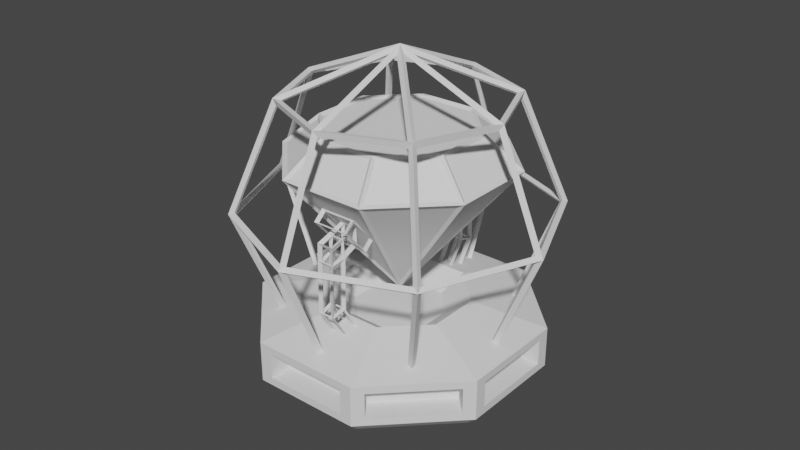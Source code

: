 # Source: DiamondFromAnotherDimenson.blend  (saved by Blender 2.90.8; exported with 4.5.12 LTS)
import bpy
from mathutils import Matrix  # noqa: F401  (used for matrix-valued properties, if any)

bpy.ops.wm.read_factory_settings(use_empty=True)
scene = bpy.context.scene
scene.name = 'Scene'

# ---- collections
col_collection = bpy.data.collections.new('Collection'); scene.collection.children.link(col_collection)

# ---- world
world_world = bpy.data.worlds.new('World'); scene.world = world_world
world_world.use_nodes = True; world_world.node_tree.nodes.clear()
_N = world_world.node_tree.nodes; _L = world_world.node_tree.links
n0 = _N.new('ShaderNodeOutputWorld'); n0.name = 'World Output'; n0.location = (300, 300)
n1 = _N.new('ShaderNodeBackground'); n1.name = 'Background'; n1.location = (10, 300)
n1.inputs[0].default_value = (0.05088, 0.05088, 0.05088, 1.0)
_L.new(n1.outputs[0], n0.inputs[0])
n0.is_active_output = True
world_world.color = (0.05088, 0.05088, 0.05088)
world_world.use_sun_shadow = False
world_world.sun_shadow_jitter_overblur = 0.0

# ---- meshes
me_cone_001 = bpy.data.meshes.new('Cone.001')
me_cone_001.from_pydata([(-0.3827, 0.9239, 0.4732), (-0.9239, 0.3827, 0.4732), (-0.9239, -0.3827, 0.4732), (-0.3827, -0.9239, 0.4732), (0.3827, -0.9239, 0.4732), (0.9239, -0.3827, 0.4732), (0.9239, 0.3827, 0.4732), (0.3827, 0.9239, 0.4732), (-2.412e-07, -9.991e-08, -0.7283), (-0.26, 0.6277, 0.742), (-0.6277, 0.26, 0.742), (-0.6277, -0.26, 0.742), (-0.26, -0.6277, 0.742), (0.26, -0.6277, 0.742), (0.6277, -0.26, 0.742), (0.6277, 0.26, 0.742), (0.26, 0.6277, 0.742)], [], [(0, 8, 1), (1, 8, 2), (2, 8, 3), (3, 8, 4), (4, 8, 5), (5, 8, 6), (6, 7, 16, 15), (6, 8, 7), (7, 8, 0), (9, 10, 11, 12, 13, 14, 15, 16), (5, 6, 15, 14), (0, 1, 10, 9), (4, 5, 14, 13), (3, 4, 13, 12), (2, 3, 12, 11), (1, 2, 11, 10), (7, 0, 9, 16)])
_uv = me_cone_001.uv_layers.new(name='UVMap')
_uv.uv.foreach_set('vector', [0.25, 0.49, 0.25, 0.25, 0.4197, 0.4197, 0.4197, 0.4197, 0.25, 0.25, 0.49, 0.25, 0.49, 0.25, 0.25, 0.25, 0.4197, 0.08029, 0.4197, 0.08029, 0.25, 0.25, 0.25, 0.01, 0.25, 0.01, 0.25, 0.25, 0.08029, 0.08029, 0.08029, 0.08029, 0.25, 0.25, 0.01, 0.25, 0.01, 0.25, 0.08029, 0.4197, 0.08029, 0.4197, 0.01, 0.25, 0.01, 0.25, 0.25, 0.25, 0.08029, 0.4197, 0.08029, 0.4197, 0.25, 0.25, 0.25, 0.49, 0.75, 0.49, 0.9197, 0.4197, 0.99, 0.25, 0.9197, 0.08029, 0.75, 0.01, 0.5803, 0.08029, 0.51, 0.25, 0.5803, 0.4197, 0.08029, 0.08029, 0.01, 0.25, 0.01, 0.25, 0.08029, 0.08029, 0.25, 0.49, 0.4197, 0.4197, 0.4197, 0.4197, 0.25, 0.49, 0.25, 0.01, 0.08029, 0.08029, 0.08029, 0.08029, 0.25, 0.01, 0.4197, 0.08029, 0.25, 0.01, 0.25, 0.01, 0.4197, 0.08029, 0.49, 0.25, 0.4197, 0.08029, 0.4197, 0.08029, 0.49, 0.25, 0.4197, 0.4197, 0.49, 0.25, 0.49, 0.25, 0.4197, 0.4197, 0.08029, 0.4197, 0.25, 0.49, 0.25, 0.49, 0.08029, 0.4197])
me_cone_001.use_remesh_fix_poles = True
me_cone_001.use_remesh_preserve_attributes = False
me_cone_001.use_mirror_vertex_groups = False
me_cone_001.update()
me_cube_001 = bpy.data.meshes.new('Cube.001')
me_cube_001.from_pydata([(-1.0, -1.0, -1.0), (-1.0, -1.0, 1.0), (-1.0, 1.0, -1.0), (-1.0, 1.0, 1.0), (1.0, -1.0, -1.0), (1.0, -1.0, 1.0), (1.0, 1.0, -1.0), (1.0, 1.0, 1.0), (-0.4107, -12.2, -6.253), (-0.4107, -3.287, 0.6164), (-0.4107, -10.29, -6.62), (-0.4107, -1.373, 0.2499), (0.4107, -12.2, -6.253), (0.4107, -3.287, 0.6164), (0.4107, -10.29, -6.62), (0.4107, -1.373, 0.2499), (-0.4107, -10.42, -2.306), (-0.4107, -8.506, -2.672), (0.4107, -8.506, -2.672), (0.4107, -10.42, -2.306), (-0.4107, -5.055, -0.1079), (-0.4107, -3.141, -0.4744), (0.4107, -3.141, -0.4744), (0.4107, -5.055, -0.1079), (-0.4107, 1.033, -0.07539), (0.4107, 1.033, -0.07539), (-0.4107, -0.7354, -0.7997), (0.4107, -0.7354, -0.7997)], [], [(0, 1, 3, 2), (2, 3, 7, 6), (6, 7, 5, 4), (4, 5, 1, 0), (2, 6, 4, 0), (7, 3, 1, 5), (20, 9, 11, 21), (15, 22, 27, 25), (22, 15, 13, 23), (23, 13, 9, 20), (10, 14, 12, 8), (15, 11, 9, 13), (12, 19, 16, 8), (14, 18, 19, 12), (10, 17, 18, 14), (8, 16, 17, 10), (19, 23, 20, 16), (18, 22, 23, 19), (17, 21, 22, 18), (16, 20, 21, 17), (26, 24, 25, 27), (11, 15, 25, 24), (21, 11, 24, 26), (22, 21, 26, 27)])
_uv = me_cube_001.uv_layers.new(name='UVMap')
_uv.uv.foreach_set('vector', [0.375, 0.0, 0.625, 0.0, 0.625, 0.25, 0.375, 0.25, 0.375, 0.25, 0.625, 0.25, 0.625, 0.5, 0.375, 0.5, 0.375, 0.5, 0.625, 0.5, 0.625, 0.75, 0.375, 0.75, 0.375, 0.75, 0.625, 0.75, 0.625, 1.0, 0.375, 1.0, 0.125, 0.5, 0.375, 0.5, 0.375, 0.75, 0.125, 0.75, 0.625, 0.5, 0.875, 0.5, 0.875, 0.75, 0.625, 0.75, 0.594, 0.0, 0.625, 0.0, 0.625, 0.25, 0.594, 0.25, 0.625, 0.5, 0.594, 0.5, 0.594, 0.5, 0.625, 0.5, 0.594, 0.5, 0.625, 0.5, 0.625, 0.75, 0.594, 0.75, 0.594, 0.75, 0.625, 0.75, 0.625, 1.0, 0.594, 1.0, 0.125, 0.5, 0.375, 0.5, 0.375, 0.75, 0.125, 0.75, 0.625, 0.5, 0.875, 0.5, 0.875, 0.75, 0.625, 0.75, 0.375, 0.75, 0.5, 0.75, 0.5, 1.0, 0.375, 1.0, 0.375, 0.5, 0.5, 0.5, 0.5, 0.75, 0.375, 0.75, 0.375, 0.25, 0.5, 0.25, 0.5, 0.5, 0.375, 0.5, 0.375, 0.0, 0.5, 0.0, 0.5, 0.25, 0.375, 0.25, 0.5, 0.75, 0.594, 0.75, 0.594, 1.0, 0.5, 1.0, 0.5, 0.5, 0.594, 0.5, 0.594, 0.75, 0.5, 0.75, 0.5, 0.25, 0.594, 0.25, 0.594, 0.5, 0.5, 0.5, 0.5, 0.0, 0.594, 0.0, 0.594, 0.25, 0.5, 0.25, 0.594, 0.25, 0.625, 0.25, 0.625, 0.5, 0.594, 0.5, 0.875, 0.5, 0.625, 0.5, 0.625, 0.5, 0.875, 0.5, 0.594, 0.25, 0.625, 0.25, 0.625, 0.25, 0.594, 0.25, 0.594, 0.5, 0.594, 0.25, 0.594, 0.25, 0.594, 0.5])
me_cube_001.use_remesh_fix_poles = True
me_cube_001.use_remesh_preserve_attributes = False
me_cube_001.use_mirror_vertex_groups = False
me_cube_001.update()
me_cone_002 = bpy.data.meshes.new('Cone.002')
me_cone_002.from_pydata([(-0.3827, 0.9239, 0.4732), (-0.9239, 0.3827, 0.4732), (-0.9239, -0.3827, 0.4732), (-0.3827, -0.9239, 0.4732), (0.3827, -0.9239, 0.4732), (0.9239, -0.3827, 0.4732), (0.9239, 0.3827, 0.4732), (0.3827, 0.9239, 0.4732), (-2.412e-07, -9.991e-08, -0.7283), (-0.26, 0.6277, 0.742), (-0.6277, 0.26, 0.742), (-0.6277, -0.26, 0.742), (-0.26, -0.6277, 0.742), (0.26, -0.6277, 0.742), (0.6277, -0.26, 0.742), (0.6277, 0.26, 0.742), (0.26, 0.6277, 0.742)], [], [(0, 8, 1), (1, 8, 2), (2, 8, 3), (3, 8, 4), (4, 8, 5), (5, 8, 6), (6, 7, 16, 15), (6, 8, 7), (7, 8, 0), (9, 10, 11, 12, 13, 14, 15, 16), (5, 6, 15, 14), (0, 1, 10, 9), (4, 5, 14, 13), (3, 4, 13, 12), (2, 3, 12, 11), (1, 2, 11, 10), (7, 0, 9, 16)])
_uv = me_cone_002.uv_layers.new(name='UVMap')
_uv.uv.foreach_set('vector', [0.25, 0.49, 0.25, 0.25, 0.4197, 0.4197, 0.4197, 0.4197, 0.25, 0.25, 0.49, 0.25, 0.49, 0.25, 0.25, 0.25, 0.4197, 0.08029, 0.4197, 0.08029, 0.25, 0.25, 0.25, 0.01, 0.25, 0.01, 0.25, 0.25, 0.08029, 0.08029, 0.08029, 0.08029, 0.25, 0.25, 0.01, 0.25, 0.01, 0.25, 0.08029, 0.4197, 0.08029, 0.4197, 0.01, 0.25, 0.01, 0.25, 0.25, 0.25, 0.08029, 0.4197, 0.08029, 0.4197, 0.25, 0.25, 0.25, 0.49, 0.75, 0.49, 0.9197, 0.4197, 0.99, 0.25, 0.9197, 0.08029, 0.75, 0.01, 0.5803, 0.08029, 0.51, 0.25, 0.5803, 0.4197, 0.08029, 0.08029, 0.01, 0.25, 0.01, 0.25, 0.08029, 0.08029, 0.25, 0.49, 0.4197, 0.4197, 0.4197, 0.4197, 0.25, 0.49, 0.25, 0.01, 0.08029, 0.08029, 0.08029, 0.08029, 0.25, 0.01, 0.4197, 0.08029, 0.25, 0.01, 0.25, 0.01, 0.4197, 0.08029, 0.49, 0.25, 0.4197, 0.08029, 0.4197, 0.08029, 0.49, 0.25, 0.4197, 0.4197, 0.49, 0.25, 0.49, 0.25, 0.4197, 0.4197, 0.08029, 0.4197, 0.25, 0.49, 0.25, 0.49, 0.08029, 0.4197])
me_cone_002.use_remesh_fix_poles = True
me_cone_002.use_remesh_preserve_attributes = False
me_cone_002.use_mirror_vertex_groups = False
me_cone_002.update()
me_cylinder_001 = bpy.data.meshes.new('Cylinder.001')
me_cylinder_001.from_pydata([(2.98e-08, 0.3175, 0.5356), (0.07866, 0.9674, 0.3119), (0.2245, 0.2245, 0.5356), (0.7397, 0.6284, 0.3119), (0.3175, -2.426e-08, 0.5356), (0.9674, -0.07866, 0.3119), (0.2245, -0.2245, 0.5356), (0.6284, -0.7397, 0.3119), (-2.149e-08, -0.3175, 0.5356), (-0.07866, -0.9674, 0.3119), (-0.2245, -0.2245, 0.5356), (-0.7397, -0.6284, 0.3119), (-0.3175, 0.0, 0.5356), (-0.9674, 0.07866, 0.3119), (-0.2245, 0.2245, 0.5356), (-0.7397, 0.6284, 0.3119), (-3.726e-08, 0.9015, -1.0), (0.07866, 0.9674, -0.4235), (0.7397, 0.6284, -0.4235), (0.6374, 0.6374, -1.0), (0.9674, -0.07866, -0.4235), (0.9015, -1.717e-07, -1.0), (0.6284, -0.7397, -0.4235), (0.6374, -0.6374, -1.0), (-0.07866, -0.9674, -0.4235), (-1.253e-07, -0.9015, -1.0), (-0.7397, -0.6284, -0.4235), (-0.6374, -0.6374, -1.0), (-0.9674, 0.07866, -0.4235), (-0.9015, 4.438e-09, -1.0), (-0.7397, 0.6284, -0.4235), (-0.6374, 0.6374, -1.0), (2.98e-08, 0.4893, 1.0), (0.346, 0.346, 1.0), (0.4893, -2.98e-08, 1.0), (0.346, -0.346, 1.0), (-2.98e-08, -0.4893, 1.0), (-0.346, -0.346, 1.0), (-0.4893, 0.0, 1.0), (-0.346, 0.346, 1.0), (-0.6284, 0.7397, 0.3119), (-0.9674, -0.07866, 0.3119), (-0.9674, -0.07866, -0.4235), (-0.6284, 0.7397, -0.4235), (-1.0, 1.192e-08, 0.5282), (-0.6284, -0.7397, 0.3119), (-0.6284, -0.7397, -0.4235), (-1.0, 1.192e-08, -0.6398), (-0.7071, -0.7071, 0.5282), (0.07866, -0.9674, 0.3119), (0.07866, -0.9674, -0.4235), (-0.7071, -0.7071, -0.6398), (-8.742e-08, -1.0, 0.5282), (0.7397, -0.6284, 0.3119), (0.7397, -0.6284, -0.4235), (-8.742e-08, -1.0, -0.6398), (0.7071, -0.7071, 0.5282), (0.9674, 0.07866, 0.3119), (0.9674, 0.07866, -0.4235), (0.7071, -0.7071, -0.6398), (1.0, -4.371e-08, 0.5282), (0.6284, 0.7397, 0.3119), (0.6284, 0.7397, -0.4235), (1.0, -4.371e-08, -0.6398), (0.7071, 0.7071, 0.5282), (-0.07866, 0.9674, 0.3119), (-0.07866, 0.9674, -0.4235), (0.7071, 0.7071, -0.6398), (0.0, 1.0, 0.5282), (-0.7071, 0.7071, 0.5282), (-0.7071, 0.7071, -0.6398), (0.0, 1.0, -0.6398), (-0.5931, 0.5677, 0.3119), (-0.8209, 0.01795, 0.3119), (-0.8209, 0.01795, -0.4235), (-0.5931, 0.5677, -0.4235), (-0.8209, -0.01795, 0.3119), (-0.5931, -0.5677, 0.3119), (-0.5931, -0.5677, -0.4235), (-0.8209, -0.01795, -0.4235), (-0.5677, -0.5931, 0.3119), (-0.01795, -0.8209, 0.3119), (-0.01795, -0.8209, -0.4235), (-0.5677, -0.5931, -0.4235), (0.01795, -0.8209, 0.3119), (0.5677, -0.5931, 0.3119), (0.5677, -0.5931, -0.4235), (0.01795, -0.8209, -0.4235), (0.5931, -0.5677, 0.3119), (0.8209, -0.01795, 0.3119), (0.8209, -0.01795, -0.4235), (0.5931, -0.5677, -0.4235), (0.8209, 0.01795, 0.3119), (0.5931, 0.5677, 0.3119), (0.5931, 0.5677, -0.4235), (0.8209, 0.01795, -0.4235), (0.5677, 0.5931, 0.3119), (0.01795, 0.8209, 0.3119), (0.01795, 0.8209, -0.4235), (0.5677, 0.5931, -0.4235), (-0.01795, 0.8209, 0.3119), (-0.5677, 0.5931, 0.3119), (-0.5677, 0.5931, -0.4235), (-0.01795, 0.8209, -0.4235)], [], [(50, 22, 86, 87), (41, 42, 79, 76), (61, 62, 99, 96), (7, 49, 84, 85), (26, 11, 77, 78), (17, 1, 97, 98), (42, 26, 78, 79), (62, 17, 98, 99), (64, 68, 32, 33), (60, 64, 33, 34), (56, 60, 34, 35), (52, 56, 35, 36), (48, 52, 36, 37), (44, 48, 37, 38), (69, 44, 38, 39), (68, 69, 39, 32), (2, 0, 14, 12, 10, 8, 6, 4), (71, 67, 19, 16), (67, 63, 21, 19), (63, 59, 23, 21), (59, 55, 25, 23), (55, 51, 27, 25), (51, 47, 29, 27), (47, 70, 31, 29), (70, 71, 16, 31), (16, 19, 21, 23, 25, 27, 29, 31), (0, 2, 33, 32), (2, 4, 34, 33), (4, 6, 35, 34), (6, 8, 36, 35), (8, 10, 37, 36), (10, 12, 38, 37), (12, 14, 39, 38), (14, 0, 32, 39), (15, 13, 44, 69), (28, 30, 70, 47), (30, 15, 69, 70), (13, 28, 47, 44), (41, 11, 48, 44), (26, 42, 47, 51), (11, 26, 51, 48), (42, 41, 44, 47), (45, 9, 52, 48), (24, 46, 51, 55), (9, 24, 55, 52), (46, 45, 48, 51), (49, 7, 56, 52), (22, 50, 55, 59), (7, 22, 59, 56), (50, 49, 52, 55), (53, 5, 60, 56), (20, 54, 59, 63), (5, 20, 63, 60), (54, 53, 56, 59), (57, 3, 64, 60), (18, 58, 63, 67), (3, 18, 67, 64), (58, 57, 60, 63), (61, 1, 68, 64), (17, 62, 67, 71), (1, 17, 71, 68), (62, 61, 64, 67), (65, 40, 69, 68), (43, 66, 71, 70), (40, 43, 70, 69), (66, 65, 68, 71), (98, 97, 96, 99), (86, 85, 84, 87), (82, 81, 80, 83), (78, 77, 76, 79), (74, 73, 72, 75), (94, 93, 92, 95), (90, 89, 88, 91), (102, 101, 100, 103), (22, 7, 85, 86), (3, 57, 92, 93), (13, 15, 72, 73), (49, 50, 87, 84), (58, 18, 94, 95), (30, 28, 74, 75), (18, 3, 93, 94), (15, 30, 75, 72), (40, 65, 100, 101), (9, 45, 80, 81), (57, 58, 95, 92), (28, 13, 73, 74), (66, 43, 102, 103), (46, 24, 82, 83), (43, 40, 101, 102), (24, 9, 81, 82), (5, 53, 88, 89), (65, 66, 103, 100), (45, 46, 83, 80), (54, 20, 90, 91), (20, 5, 89, 90), (1, 61, 96, 97), (11, 41, 76, 77), (53, 54, 91, 88)])
_uv = me_cylinder_001.uv_layers.new(name='UVMap')
_uv.uv.foreach_set('vector', [0.5139, 0.6113, 0.6111, 0.6113, 0.6111, 0.6113, 0.5139, 0.6113, 0.2639, 0.8608, 0.2639, 0.6113, 0.2639, 0.6113, 0.2639, 0.8608, 0.8889, 0.8608, 0.8889, 0.6113, 0.8889, 0.6113, 0.8889, 0.8608, 0.6111, 0.8608, 0.5139, 0.8608, 0.5139, 0.8608, 0.6111, 0.8608, 0.3611, 0.6113, 0.3611, 0.8608, 0.3611, 0.8608, 0.3611, 0.6113, 0.9861, 0.6113, 0.9861, 0.8608, 0.9861, 0.8608, 0.9861, 0.6113, 0.2639, 0.6113, 0.3611, 0.6113, 0.3611, 0.6113, 0.2639, 0.6113, 0.8889, 0.6113, 0.9861, 0.6113, 0.9861, 0.6113, 0.8889, 0.6113, 0.875, 0.882, 1.0, 0.882, 0.9681, 1.0, 0.9069, 1.0, 0.75, 0.882, 0.875, 0.882, 0.8431, 1.0, 0.7819, 1.0, 0.625, 0.882, 0.75, 0.882, 0.7181, 1.0, 0.6569, 1.0, 0.5, 0.882, 0.625, 0.882, 0.5931, 1.0, 0.5319, 1.0, 0.375, 0.882, 0.5, 0.882, 0.4681, 1.0, 0.4069, 1.0, 0.25, 0.882, 0.375, 0.882, 0.3431, 1.0, 0.2819, 1.0, 0.125, 0.882, 0.25, 0.882, 0.2181, 1.0, 0.1569, 1.0, 0.0, 0.882, 0.125, 0.882, 0.09308, 1.0, 0.03192, 1.0, 0.3039, 0.3039, 0.25, 0.3262, 0.1961, 0.3039, 0.1738, 0.25, 0.1961, 0.1961, 0.25, 0.1738, 0.3039, 0.1961, 0.3262, 0.25, 1.0, 0.59, 0.875, 0.59, 0.8994, 0.5, 0.9756, 0.5, 0.875, 0.59, 0.75, 0.59, 0.7744, 0.5, 0.8506, 0.5, 0.75, 0.59, 0.625, 0.59, 0.6494, 0.5, 0.7256, 0.5, 0.625, 0.59, 0.5, 0.59, 0.5244, 0.5, 0.6006, 0.5, 0.5, 0.59, 0.375, 0.59, 0.3994, 0.5, 0.4756, 0.5, 0.375, 0.59, 0.25, 0.59, 0.2744, 0.5, 0.3506, 0.5, 0.25, 0.59, 0.125, 0.59, 0.1494, 0.5, 0.2256, 0.5, 0.125, 0.59, 0.0, 0.59, 0.02436, 0.5, 0.1006, 0.5, 0.75, 0.3964, 0.8535, 0.3535, 0.8964, 0.25, 0.8535, 0.1465, 0.75, 0.1036, 0.6465, 0.1465, 0.6036, 0.25, 0.6465, 0.3535, 0.25, 0.3262, 0.3039, 0.3039, 0.333, 0.333, 0.25, 0.3674, 0.3039, 0.3039, 0.3262, 0.25, 0.3674, 0.25, 0.333, 0.333, 0.3262, 0.25, 0.3039, 0.1961, 0.333, 0.167, 0.3674, 0.25, 0.3039, 0.1961, 0.25, 0.1738, 0.25, 0.1326, 0.333, 0.167, 0.25, 0.1738, 0.1961, 0.1961, 0.167, 0.167, 0.25, 0.1326, 0.1961, 0.1961, 0.1738, 0.25, 0.1326, 0.25, 0.167, 0.167, 0.1738, 0.25, 0.1961, 0.3039, 0.167, 0.333, 0.1326, 0.25, 0.1961, 0.3039, 0.25, 0.3262, 0.25, 0.3674, 0.167, 0.333, 0.1389, 0.8608, 0.2361, 0.8608, 0.25, 0.882, 0.125, 0.882, 0.2361, 0.6113, 0.1389, 0.6113, 0.125, 0.59, 0.25, 0.59, 0.1389, 0.6113, 0.1389, 0.8608, 0.125, 0.882, 0.125, 0.59, 0.2361, 0.8608, 0.2361, 0.6113, 0.25, 0.59, 0.25, 0.882, 0.2639, 0.8608, 0.3611, 0.8608, 0.375, 0.882, 0.25, 0.882, 0.3611, 0.6113, 0.2639, 0.6113, 0.25, 0.59, 0.375, 0.59, 0.3611, 0.8608, 0.3611, 0.6113, 0.375, 0.59, 0.375, 0.882, 0.2639, 0.6113, 0.2639, 0.8608, 0.25, 0.882, 0.25, 0.59, 0.3889, 0.8608, 0.4861, 0.8608, 0.5, 0.882, 0.375, 0.882, 0.4861, 0.6113, 0.3889, 0.6113, 0.375, 0.59, 0.5, 0.59, 0.4861, 0.8608, 0.4861, 0.6113, 0.5, 0.59, 0.5, 0.882, 0.3889, 0.6113, 0.3889, 0.8608, 0.375, 0.882, 0.375, 0.59, 0.5139, 0.8608, 0.6111, 0.8608, 0.625, 0.882, 0.5, 0.882, 0.6111, 0.6113, 0.5139, 0.6113, 0.5, 0.59, 0.625, 0.59, 0.6111, 0.8608, 0.6111, 0.6113, 0.625, 0.59, 0.625, 0.882, 0.5139, 0.6113, 0.5139, 0.8608, 0.5, 0.882, 0.5, 0.59, 0.6389, 0.8608, 0.7361, 0.8608, 0.75, 0.882, 0.625, 0.882, 0.7361, 0.6113, 0.6389, 0.6113, 0.625, 0.59, 0.75, 0.59, 0.7361, 0.8608, 0.7361, 0.6113, 0.75, 0.59, 0.75, 0.882, 0.6389, 0.6113, 0.6389, 0.8608, 0.625, 0.882, 0.625, 0.59, 0.7639, 0.8608, 0.8611, 0.8608, 0.875, 0.882, 0.75, 0.882, 0.8611, 0.6113, 0.7639, 0.6113, 0.75, 0.59, 0.875, 0.59, 0.8611, 0.8608, 0.8611, 0.6113, 0.875, 0.59, 0.875, 0.882, 0.7639, 0.6113, 0.7639, 0.8608, 0.75, 0.882, 0.75, 0.59, 0.8889, 0.8608, 0.9861, 0.8608, 1.0, 0.882, 0.875, 0.882, 0.9861, 0.6113, 0.8889, 0.6113, 0.875, 0.59, 1.0, 0.59, 0.9861, 0.8608, 0.9861, 0.6113, 1.0, 0.59, 1.0, 0.882, 0.8889, 0.6113, 0.8889, 0.8608, 0.875, 0.882, 0.875, 0.59, 0.01391, 0.8608, 0.1111, 0.8608, 0.125, 0.882, 0.0, 0.882, 0.1111, 0.6113, 0.01391, 0.6113, 0.0, 0.59, 0.125, 0.59, 0.1111, 0.8608, 0.1111, 0.6113, 0.125, 0.59, 0.125, 0.882, 0.01391, 0.6113, 0.01391, 0.8608, 0.0, 0.882, 0.0, 0.59, 0.9861, 0.6113, 0.9861, 0.8608, 0.8889, 0.8608, 0.8889, 0.6113, 0.6111, 0.6113, 0.6111, 0.8608, 0.5139, 0.8608, 0.5139, 0.6113, 0.4861, 0.6113, 0.4861, 0.8608, 0.3889, 0.8608, 0.3889, 0.6113, 0.3611, 0.6113, 0.3611, 0.8608, 0.2639, 0.8608, 0.2639, 0.6113, 0.2361, 0.6113, 0.2361, 0.8608, 0.1389, 0.8608, 0.1389, 0.6113, 0.8611, 0.6113, 0.8611, 0.8608, 0.7639, 0.8608, 0.7639, 0.6113, 0.7361, 0.6113, 0.7361, 0.8608, 0.6389, 0.8608, 0.6389, 0.6113, 0.1111, 0.6113, 0.1111, 0.8608, 0.01391, 0.8608, 0.01391, 0.6113, 0.6111, 0.6113, 0.6111, 0.8608, 0.6111, 0.8608, 0.6111, 0.6113, 0.8611, 0.8608, 0.7639, 0.8608, 0.7639, 0.8608, 0.8611, 0.8608, 0.2361, 0.8608, 0.1389, 0.8608, 0.1389, 0.8608, 0.2361, 0.8608, 0.5139, 0.8608, 0.5139, 0.6113, 0.5139, 0.6113, 0.5139, 0.8608, 0.7639, 0.6113, 0.8611, 0.6113, 0.8611, 0.6113, 0.7639, 0.6113, 0.1389, 0.6113, 0.2361, 0.6113, 0.2361, 0.6113, 0.1389, 0.6113, 0.8611, 0.6113, 0.8611, 0.8608, 0.8611, 0.8608, 0.8611, 0.6113, 0.1389, 0.8608, 0.1389, 0.6113, 0.1389, 0.6113, 0.1389, 0.8608, 0.1111, 0.8608, 0.01391, 0.8608, 0.01391, 0.8608, 0.1111, 0.8608, 0.4861, 0.8608, 0.3889, 0.8608, 0.3889, 0.8608, 0.4861, 0.8608, 0.7639, 0.8608, 0.7639, 0.6113, 0.7639, 0.6113, 0.7639, 0.8608, 0.2361, 0.6113, 0.2361, 0.8608, 0.2361, 0.8608, 0.2361, 0.6113, 0.01391, 0.6113, 0.1111, 0.6113, 0.1111, 0.6113, 0.01391, 0.6113, 0.3889, 0.6113, 0.4861, 0.6113, 0.4861, 0.6113, 0.3889, 0.6113, 0.1111, 0.6113, 0.1111, 0.8608, 0.1111, 0.8608, 0.1111, 0.6113, 0.4861, 0.6113, 0.4861, 0.8608, 0.4861, 0.8608, 0.4861, 0.6113, 0.7361, 0.8608, 0.6389, 0.8608, 0.6389, 0.8608, 0.7361, 0.8608, 0.01391, 0.8608, 0.01391, 0.6113, 0.01391, 0.6113, 0.01391, 0.8608, 0.3889, 0.8608, 0.3889, 0.6113, 0.3889, 0.6113, 0.3889, 0.8608, 0.6389, 0.6113, 0.7361, 0.6113, 0.7361, 0.6113, 0.6389, 0.6113, 0.7361, 0.6113, 0.7361, 0.8608, 0.7361, 0.8608, 0.7361, 0.6113, 0.9861, 0.8608, 0.8889, 0.8608, 0.8889, 0.8608, 0.9861, 0.8608, 0.3611, 0.8608, 0.2639, 0.8608, 0.2639, 0.8608, 0.3611, 0.8608, 0.6389, 0.8608, 0.6389, 0.6113, 0.6389, 0.6113, 0.6389, 0.8608])
me_cylinder_001.use_remesh_fix_poles = True
me_cylinder_001.use_remesh_preserve_attributes = False
me_cylinder_001.use_mirror_vertex_groups = False
me_cylinder_001.update()
me_sphere_001 = bpy.data.meshes.new('Sphere.001')
me_sphere_001.from_pydata([(0.0, 0.7071, 0.7071), (0.0, 1.0, -4.371e-08), (0.0, 0.7071, -0.7071), (0.5, 0.5, 0.7071), (0.7071, 0.7071, -4.371e-08), (0.5, 0.5, -0.7071), (0.7071, -8.521e-08, 0.7071), (1.0, -5.541e-08, -4.371e-08), (0.7071, -8.521e-08, -0.7071), (0.5, -0.5, 0.7071), (0.7071, -0.7071, -4.371e-08), (0.5, -0.5, -0.7071), (0.0, -8.742e-08, -1.0), (3.201e-08, -0.7071, 0.7071), (2.213e-09, -1.0, -4.371e-08), (3.201e-08, -0.7071, -0.7071), (-6.182e-08, -1.492e-07, 1.0), (-0.5, -0.5, 0.7071), (-0.7071, -0.7071, -4.371e-08), (-0.5, -0.5, -0.7071), (-0.7071, -8.521e-08, 0.7071), (-1.0, -5.541e-08, -4.371e-08), (-0.7071, -8.521e-08, -0.7071), (-0.5, 0.5, 0.7071), (-0.7071, 0.7071, -4.371e-08), (-0.5, 0.5, -0.7071)], [], [(1, 0, 3, 4), (2, 1, 4, 5), (0, 16, 3), (12, 2, 5), (5, 4, 7, 8), (3, 16, 6), (12, 5, 8), (4, 3, 6, 7), (8, 7, 10, 11), (6, 16, 9), (12, 8, 11), (7, 6, 9, 10), (10, 9, 13, 14), (11, 10, 14, 15), (9, 16, 13), (12, 11, 15), (12, 15, 19), (14, 13, 17, 18), (15, 14, 18, 19), (13, 16, 17), (12, 19, 22), (18, 17, 20, 21), (19, 18, 21, 22), (17, 16, 20), (12, 22, 25), (21, 20, 23, 24), (22, 21, 24, 25), (20, 16, 23), (12, 25, 2), (24, 23, 0, 1), (25, 24, 1, 2), (23, 16, 0)])
_uv = me_sphere_001.uv_layers.new(name='UVMap')
_uv.uv.foreach_set('vector', [0.75, 0.5, 0.75, 0.75, 0.625, 0.75, 0.625, 0.5, 0.75, 0.25, 0.75, 0.5, 0.625, 0.5, 0.625, 0.25, 0.75, 0.75, 0.6875, 1.0, 0.625, 0.75, 0.6875, 0.0, 0.75, 0.25, 0.625, 0.25, 0.625, 0.25, 0.625, 0.5, 0.5, 0.5, 0.5, 0.25, 0.625, 0.75, 0.5625, 1.0, 0.5, 0.75, 0.5625, 0.0, 0.625, 0.25, 0.5, 0.25, 0.625, 0.5, 0.625, 0.75, 0.5, 0.75, 0.5, 0.5, 0.5, 0.25, 0.5, 0.5, 0.375, 0.5, 0.375, 0.25, 0.5, 0.75, 0.4375, 1.0, 0.375, 0.75, 0.4375, 0.0, 0.5, 0.25, 0.375, 0.25, 0.5, 0.5, 0.5, 0.75, 0.375, 0.75, 0.375, 0.5, 0.375, 0.5, 0.375, 0.75, 0.25, 0.75, 0.25, 0.5, 0.375, 0.25, 0.375, 0.5, 0.25, 0.5, 0.25, 0.25, 0.375, 0.75, 0.3125, 1.0, 0.25, 0.75, 0.3125, 0.0, 0.375, 0.25, 0.25, 0.25, 0.1875, 0.0, 0.25, 0.25, 0.125, 0.25, 0.25, 0.5, 0.25, 0.75, 0.125, 0.75, 0.125, 0.5, 0.25, 0.25, 0.25, 0.5, 0.125, 0.5, 0.125, 0.25, 0.25, 0.75, 0.1875, 1.0, 0.125, 0.75, 0.0625, 0.0, 0.125, 0.25, 0.0, 0.25, 0.125, 0.5, 0.125, 0.75, 0.0, 0.75, 0.0, 0.5, 0.125, 0.25, 0.125, 0.5, 0.0, 0.5, 0.0, 0.25, 0.125, 0.75, 0.0625, 1.0, 0.0, 0.75, 0.9375, 0.0, 1.0, 0.25, 0.875, 0.25, 1.0, 0.5, 1.0, 0.75, 0.875, 0.75, 0.875, 0.5, 1.0, 0.25, 1.0, 0.5, 0.875, 0.5, 0.875, 0.25, 1.0, 0.75, 0.9375, 1.0, 0.875, 0.75, 0.8125, 0.0, 0.875, 0.25, 0.75, 0.25, 0.875, 0.5, 0.875, 0.75, 0.75, 0.75, 0.75, 0.5, 0.875, 0.25, 0.875, 0.5, 0.75, 0.5, 0.75, 0.25, 0.875, 0.75, 0.8125, 1.0, 0.75, 0.75])
me_sphere_001.use_remesh_fix_poles = True
me_sphere_001.use_remesh_preserve_attributes = False
me_sphere_001.use_mirror_vertex_groups = False
me_sphere_001.update()

# ---- objects
ob_cone = bpy.data.objects.new('Cone', me_cone_001)
ob_cube = bpy.data.objects.new('Cube', me_cube_001)
ob_cone_001 = bpy.data.objects.new('Cone.001', me_cone_002)
ob_cylinder = bpy.data.objects.new('Cylinder', me_cylinder_001)
ob_sphere = bpy.data.objects.new('Sphere', me_sphere_001)

# ---- transforms, parenting, visibility, modifiers, constraints
ob_cone.location = (0.0, -0.09395, 0.28)
ob_cone.scale = (0.3132, 0.3132, 0.3132)
ob_cone.lineart.crease_threshold = 0.0
ob_cube.location = (0.0, -0.3082, 0.3015)
ob_cube.rotation_euler = (0.7316, -0.0, 0.0)
ob_cube.scale = (0.04836, 0.01858, 0.04836)
ob_cube.lineart.crease_threshold = 0.0
_m = ob_cube.modifiers.new('Mirror', 'MIRROR')
_m.use_axis = (False, True, False)
_m.mirror_object = ob_cone
_m = ob_cube.modifiers.new('Wireframe', 'WIREFRAME')
_m.thickness = 0.294
ob_cone_001.location = (0.0, -0.09395, 0.28)
ob_cone_001.scale = (0.3132, 0.3132, 0.3132)
ob_cone_001.lineart.crease_threshold = 0.0
_m = ob_cone_001.modifiers.new('Wireframe', 'WIREFRAME')
_m.thickness = 0.05
ob_cylinder.location = (0.0, -0.09395, -0.06199)
ob_cylinder.rotation_euler = (0.0, -0.0, 0.3927)
ob_cylinder.scale = (0.4036, 0.4036, 0.09892)
ob_cylinder.lineart.crease_threshold = 0.0
ob_sphere.location = (0.0, -0.09395, 0.2831)
ob_sphere.scale = (0.4317, 0.4317, 0.4317)
ob_sphere.lineart.crease_threshold = 0.0
_m = ob_sphere.modifiers.new('Wireframe', 'WIREFRAME')
_m.thickness = 0.046

# ---- collection membership
col_collection.objects.link(ob_cone)
col_collection.objects.link(ob_cube)
col_collection.objects.link(ob_cone_001)
col_collection.objects.link(ob_cylinder)
col_collection.objects.link(ob_sphere)

# ---- scene / render settings (as saved in the file)
scene.frame_start = 1; scene.frame_end = 250; scene.frame_set(1)
scene.render.engine = 'BLENDER_EEVEE_NEXT'
scene.cycles.use_denoising = False
scene.cycles.samples = 128
scene.cycles.sampling_pattern = 'TABULATED_SOBOL'
scene.cycles.use_adaptive_sampling = False
scene.cycles.use_light_tree = False
scene.view_settings.view_transform = 'Filmic'
bpy.context.view_layer.update()

# ---- added for rendering (the .blend has no active camera and no usable light): camera, sun
cam_auto = bpy.data.cameras.new('AutoCamera')
cam_auto.lens = 50.0
cam_auto.sensor_width = 36.0
cam_auto.clip_end = 1000.0
ob_auto_camera = bpy.data.objects.new('AutoCamera', cam_auto)
scene.collection.objects.link(ob_auto_camera)
ob_auto_camera.location = (1.65355, -2.07821, 1.55513)
ob_auto_camera.rotation_euler = (1.09748, -7.21219e-08, 0.694738)
scene.camera = ob_auto_camera
light_auto_sun = bpy.data.lights.new('AutoSun', 'SUN')
light_auto_sun.energy = 3.0
light_auto_sun.angle = 0.0523599
ob_auto_sun = bpy.data.objects.new('AutoSun', light_auto_sun)
scene.collection.objects.link(ob_auto_sun)
ob_auto_sun.rotation_euler = (0.872665, 0.174533, 0.523599)
bpy.context.view_layer.update()
